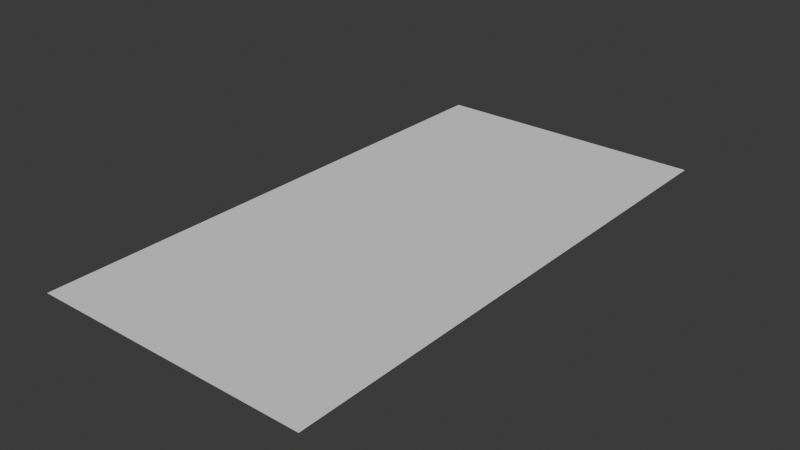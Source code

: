 # Source: Laser.blend  (saved by Blender 4.4.32; exported with 4.5.12 LTS)
import bpy
from mathutils import Matrix  # noqa: F401  (used for matrix-valued properties, if any)

bpy.ops.wm.read_factory_settings(use_empty=True)
scene = bpy.context.scene
scene.name = 'Scene'

# ---- collections
col_collection = bpy.data.collections.new('Collection'); scene.collection.children.link(col_collection)

# ---- world
world_world = bpy.data.worlds.new('World'); scene.world = world_world
world_world.use_nodes = True; world_world.node_tree.nodes.clear()
_N = world_world.node_tree.nodes; _L = world_world.node_tree.links
n0 = _N.new('ShaderNodeOutputWorld'); n0.name = 'World Output'; n0.location = (300, 300)
n1 = _N.new('ShaderNodeBackground'); n1.name = 'Background'; n1.location = (10, 300)
n1.inputs[0].default_value = (0.05088, 0.05088, 0.05088, 1.0)
_L.new(n1.outputs[0], n0.inputs[0])
n0.is_active_output = True
world_world.color = (0.05088, 0.05088, 0.05088)
world_world.sun_shadow_jitter_overblur = 0.0

# ---- meshes
me_plan = bpy.data.meshes.new('Plan')
me_plan.from_pydata([(-1.0, 0.0, 0.0), (1.0, 0.0, 0.0), (-1.0, 2.0, 0.0), (1.0, 2.0, 0.0)], [], [(0, 1, 3, 2)])
_uv = me_plan.uv_layers.new(name='CarteUV')
_uv.uv.foreach_set('vector', [-5.96e-08, 1.0, 0.0, -5.96e-08, 1.0, 0.0, 1.0, 1.0])
me_plan.update()

# ---- objects
ob_plantornade = bpy.data.objects.new('PlanTornade', me_plan)

# ---- transforms, parenting, visibility, modifiers, constraints
ob_plantornade.location = (0.0, -1.94, 0.0)
ob_plantornade.scale = (1.0, 1.94, 1.0)

# ---- collection membership
col_collection.objects.link(ob_plantornade)

# ---- scene / render settings (as saved in the file)
scene.frame_start = 1; scene.frame_end = 250; scene.frame_set(1)
scene.render.engine = 'BLENDER_EEVEE_NEXT'
bpy.context.view_layer.update()

# ---- added for rendering (the .blend has no active camera and no usable light): camera, sun
cam_auto = bpy.data.cameras.new('AutoCamera')
cam_auto.lens = 50.0
cam_auto.sensor_width = 36.0
cam_auto.clip_end = 1000.0
ob_auto_camera = bpy.data.objects.new('AutoCamera', cam_auto)
scene.collection.objects.link(ob_auto_camera)
ob_auto_camera.location = (4.03879, -4.84655, 3.23103)
ob_auto_camera.rotation_euler = (1.09748, -7.21219e-08, 0.694738)
scene.camera = ob_auto_camera
light_auto_sun = bpy.data.lights.new('AutoSun', 'SUN')
light_auto_sun.energy = 3.0
light_auto_sun.angle = 0.0523599
ob_auto_sun = bpy.data.objects.new('AutoSun', light_auto_sun)
scene.collection.objects.link(ob_auto_sun)
ob_auto_sun.rotation_euler = (0.872665, 0.174533, 0.523599)
bpy.context.view_layer.update()
